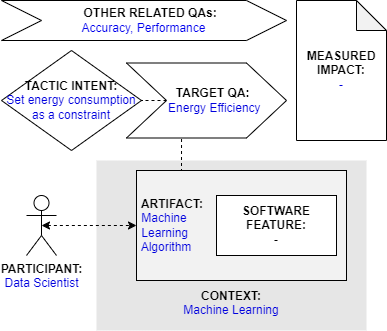

The diagram above was exported from draw.io. Its source (the exported page's mxGraphModel, read from the mxfile embedded in the PNG):
<mxGraphModel dx="2058" dy="1188" grid="1" gridSize="10" guides="1" tooltips="1" connect="1" arrows="1" fold="1" page="1" pageScale="1" pageWidth="827" pageHeight="1169" math="0" shadow="0">
  <root>
    <mxCell id="0" />
    <mxCell id="1" parent="0" />
    <mxCell id="qT-0_r0VVRt_dCbUm55m-2" value="&lt;b&gt;PARTICIPANT:&lt;/b&gt;&lt;br&gt;&lt;font color=&quot;#0000de&quot;&gt;Data Scientist&lt;/font&gt;" style="shape=umlActor;verticalLabelPosition=bottom;verticalAlign=top;html=1;outlineConnect=0;" parent="1" vertex="1">
      <mxGeometry x="185" y="225" width="30" height="60" as="geometry" />
    </mxCell>
    <mxCell id="qT-0_r0VVRt_dCbUm55m-3" value="&lt;br&gt;&lt;br&gt;&lt;br&gt;&lt;br&gt;&lt;br&gt;&lt;br&gt;&lt;br&gt;&lt;br&gt;&lt;b&gt;&lt;font color=&quot;#000000&quot;&gt;CONTEXT:&lt;/font&gt;&lt;/b&gt;&lt;br&gt;Machine Learning" style="rounded=0;whiteSpace=wrap;html=1;fontColor=#0000DE;fillColor=#E6E6E6;strokeColor=none;" parent="1" vertex="1">
      <mxGeometry x="255" y="190" width="270" height="170" as="geometry" />
    </mxCell>
    <mxCell id="0PLh7_-vrQbvHsDU2Hkp-3" style="edgeStyle=orthogonalEdgeStyle;rounded=0;orthogonalLoop=1;jettySize=auto;html=1;exitX=0.25;exitY=0;exitDx=0;exitDy=0;entryX=0.344;entryY=0.988;entryDx=0;entryDy=0;entryPerimeter=0;endArrow=none;endFill=0;dashed=1;" parent="1" source="qT-0_r0VVRt_dCbUm55m-4" target="qT-0_r0VVRt_dCbUm55m-9" edge="1">
      <mxGeometry relative="1" as="geometry" />
    </mxCell>
    <mxCell id="qT-0_r0VVRt_dCbUm55m-4" value="&lt;b&gt;&lt;font color=&quot;#000000&quot;&gt;&amp;nbsp;ARTIFACT:&lt;/font&gt;&lt;/b&gt;&lt;br&gt;&amp;nbsp;Machine&amp;nbsp;&amp;nbsp;&lt;br&gt;&amp;nbsp;Learning &lt;br&gt;&amp;nbsp;Algorithm" style="rounded=0;whiteSpace=wrap;html=1;fontColor=#0000DE;fillColor=#F2F2F2;align=left;" parent="1" vertex="1">
      <mxGeometry x="295" y="200" width="210" height="110" as="geometry" />
    </mxCell>
    <mxCell id="qT-0_r0VVRt_dCbUm55m-5" style="edgeStyle=orthogonalEdgeStyle;rounded=0;orthogonalLoop=1;jettySize=auto;html=1;exitX=0.5;exitY=0.5;exitDx=0;exitDy=0;exitPerimeter=0;entryX=0;entryY=0.5;entryDx=0;entryDy=0;fontColor=#0000DE;startArrow=classic;startFill=1;dashed=1;" parent="1" source="qT-0_r0VVRt_dCbUm55m-2" target="qT-0_r0VVRt_dCbUm55m-4" edge="1">
      <mxGeometry relative="1" as="geometry" />
    </mxCell>
    <mxCell id="qT-0_r0VVRt_dCbUm55m-7" value="&lt;b&gt;SOFTWARE&lt;br&gt;FEATURE:&lt;br&gt;&lt;/b&gt;-" style="rounded=0;whiteSpace=wrap;html=1;fontColor=#000000;fillColor=#FFFFFF;" parent="1" vertex="1">
      <mxGeometry x="375" y="225" width="120" height="60" as="geometry" />
    </mxCell>
    <mxCell id="qT-0_r0VVRt_dCbUm55m-8" value="&lt;b&gt;&lt;font color=&quot;#000000&quot;&gt;TACTIC INTENT:&lt;/font&gt;&lt;/b&gt;&lt;br&gt;&lt;div&gt;&lt;div&gt;Set energy consumption as a constraint&lt;/div&gt;&lt;/div&gt;" style="rhombus;whiteSpace=wrap;html=1;fontColor=#0000DE;fillColor=#FFFFFF;" parent="1" vertex="1">
      <mxGeometry x="160" y="80" width="140" height="100" as="geometry" />
    </mxCell>
    <mxCell id="0PLh7_-vrQbvHsDU2Hkp-4" style="edgeStyle=orthogonalEdgeStyle;rounded=0;orthogonalLoop=1;jettySize=auto;html=1;exitX=0;exitY=0.5;exitDx=0;exitDy=0;entryX=1;entryY=0.5;entryDx=0;entryDy=0;dashed=1;endArrow=none;endFill=0;" parent="1" source="qT-0_r0VVRt_dCbUm55m-9" target="qT-0_r0VVRt_dCbUm55m-8" edge="1">
      <mxGeometry relative="1" as="geometry" />
    </mxCell>
    <mxCell id="qT-0_r0VVRt_dCbUm55m-9" value="&lt;b&gt;&amp;nbsp; &amp;nbsp; TARGET QA:&lt;/b&gt;&lt;br&gt;&lt;font color=&quot;#0000de&quot;&gt;&amp;nbsp; &amp;nbsp; &amp;nbsp;Energy Efficiency&lt;/font&gt;" style="shape=step;perimeter=stepPerimeter;whiteSpace=wrap;html=1;fixedSize=1;fontColor=#000000;fillColor=#FFFFFF;size=40;" parent="1" vertex="1">
      <mxGeometry x="285" y="92.5" width="160" height="75" as="geometry" />
    </mxCell>
    <mxCell id="0PLh7_-vrQbvHsDU2Hkp-1" value="&lt;b&gt;&amp;nbsp; &amp;nbsp; OTHER RELATED QAs:&lt;/b&gt;&lt;br&gt;&lt;div&gt;&lt;font color=&quot;#0000ed&quot;&gt;Accuracy, Performance&lt;/font&gt;&lt;/div&gt;" style="shape=step;perimeter=stepPerimeter;whiteSpace=wrap;html=1;fixedSize=1;fontColor=#000000;fillColor=#FFFFFF;size=40;" parent="1" vertex="1">
      <mxGeometry x="160" y="30" width="285" height="40" as="geometry" />
    </mxCell>
    <mxCell id="0PLh7_-vrQbvHsDU2Hkp-2" value="&lt;b&gt;MEASURED&lt;/b&gt;&lt;br&gt;&lt;b&gt;IMPACT:&lt;br&gt;&lt;/b&gt;&lt;span style=&quot;color: rgb(0 , 0 , 222)&quot;&gt;-&lt;/span&gt;" style="shape=note;whiteSpace=wrap;html=1;backgroundOutline=1;darkOpacity=0.05;" parent="1" vertex="1">
      <mxGeometry x="455" y="30" width="90" height="140" as="geometry" />
    </mxCell>
  </root>
</mxGraphModel>